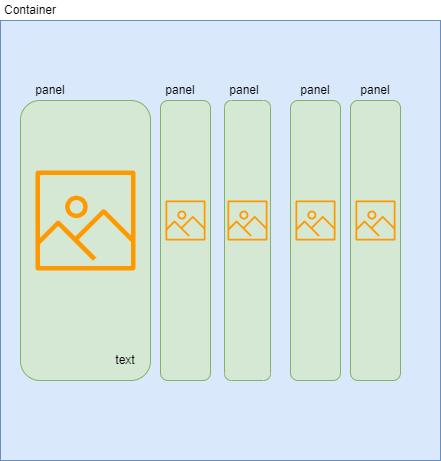

The diagram above was exported from draw.io. Its source (the exported page's mxGraphModel, read from the mxfile embedded in the PNG):
<mxGraphModel dx="1422" dy="721" grid="1" gridSize="10" guides="1" tooltips="1" connect="1" arrows="1" fold="1" page="1" pageScale="1" pageWidth="827" pageHeight="1169" math="0" shadow="0">
  <root>
    <mxCell id="0" />
    <mxCell id="1" parent="0" />
    <mxCell id="LOPM26ii9I57ebFgrOa5-2" value="" style="whiteSpace=wrap;html=1;aspect=fixed;fillColor=#dae8fc;strokeColor=#6c8ebf;" vertex="1" parent="1">
      <mxGeometry x="190" y="60" width="440" height="440" as="geometry" />
    </mxCell>
    <mxCell id="LOPM26ii9I57ebFgrOa5-3" value="Container" style="text;html=1;strokeColor=none;fillColor=none;align=center;verticalAlign=middle;whiteSpace=wrap;rounded=0;" vertex="1" parent="1">
      <mxGeometry x="200" y="40" width="40" height="20" as="geometry" />
    </mxCell>
    <mxCell id="LOPM26ii9I57ebFgrOa5-6" value="" style="rounded=1;whiteSpace=wrap;html=1;fillColor=#d5e8d4;strokeColor=#82b366;" vertex="1" parent="1">
      <mxGeometry x="210" y="140" width="130" height="280" as="geometry" />
    </mxCell>
    <mxCell id="LOPM26ii9I57ebFgrOa5-8" value="" style="rounded=1;whiteSpace=wrap;html=1;fillColor=#d5e8d4;strokeColor=#82b366;" vertex="1" parent="1">
      <mxGeometry x="350" y="140" width="50" height="280" as="geometry" />
    </mxCell>
    <mxCell id="LOPM26ii9I57ebFgrOa5-9" value="" style="rounded=1;whiteSpace=wrap;html=1;fillColor=#d5e8d4;strokeColor=#82b366;" vertex="1" parent="1">
      <mxGeometry x="414" y="140" width="46" height="280" as="geometry" />
    </mxCell>
    <mxCell id="LOPM26ii9I57ebFgrOa5-10" value="" style="rounded=1;whiteSpace=wrap;html=1;fillColor=#d5e8d4;strokeColor=#82b366;" vertex="1" parent="1">
      <mxGeometry x="480" y="140" width="50" height="280" as="geometry" />
    </mxCell>
    <mxCell id="LOPM26ii9I57ebFgrOa5-11" value="" style="rounded=1;whiteSpace=wrap;html=1;fillColor=#d5e8d4;strokeColor=#82b366;" vertex="1" parent="1">
      <mxGeometry x="540" y="140" width="50" height="280" as="geometry" />
    </mxCell>
    <mxCell id="LOPM26ii9I57ebFgrOa5-12" value="panel" style="text;html=1;strokeColor=none;fillColor=none;align=center;verticalAlign=middle;whiteSpace=wrap;rounded=0;" vertex="1" parent="1">
      <mxGeometry x="220" y="120" width="40" height="20" as="geometry" />
    </mxCell>
    <mxCell id="LOPM26ii9I57ebFgrOa5-13" value="panel" style="text;html=1;strokeColor=none;fillColor=none;align=center;verticalAlign=middle;whiteSpace=wrap;rounded=0;" vertex="1" parent="1">
      <mxGeometry x="350" y="120" width="40" height="20" as="geometry" />
    </mxCell>
    <mxCell id="LOPM26ii9I57ebFgrOa5-14" value="panel" style="text;html=1;strokeColor=none;fillColor=none;align=center;verticalAlign=middle;whiteSpace=wrap;rounded=0;" vertex="1" parent="1">
      <mxGeometry x="414" y="120" width="40" height="20" as="geometry" />
    </mxCell>
    <mxCell id="LOPM26ii9I57ebFgrOa5-15" value="panel" style="text;html=1;strokeColor=none;fillColor=none;align=center;verticalAlign=middle;whiteSpace=wrap;rounded=0;" vertex="1" parent="1">
      <mxGeometry x="485" y="120" width="40" height="20" as="geometry" />
    </mxCell>
    <mxCell id="LOPM26ii9I57ebFgrOa5-16" value="panel" style="text;html=1;strokeColor=none;fillColor=none;align=center;verticalAlign=middle;whiteSpace=wrap;rounded=0;" vertex="1" parent="1">
      <mxGeometry x="545" y="120" width="40" height="20" as="geometry" />
    </mxCell>
    <mxCell id="LOPM26ii9I57ebFgrOa5-17" value="" style="sketch=0;outlineConnect=0;fontColor=#232F3E;gradientColor=none;fillColor=#FF9900;strokeColor=none;dashed=0;verticalLabelPosition=bottom;verticalAlign=top;align=center;html=1;fontSize=12;fontStyle=0;aspect=fixed;pointerEvents=1;shape=mxgraph.aws4.container_registry_image;" vertex="1" parent="1">
      <mxGeometry x="225" y="210" width="100" height="100" as="geometry" />
    </mxCell>
    <mxCell id="LOPM26ii9I57ebFgrOa5-20" value="" style="sketch=0;outlineConnect=0;fontColor=#232F3E;gradientColor=none;fillColor=#FF9900;strokeColor=none;dashed=0;verticalLabelPosition=bottom;verticalAlign=top;align=center;html=1;fontSize=12;fontStyle=0;aspect=fixed;pointerEvents=1;shape=mxgraph.aws4.container_registry_image;" vertex="1" parent="1">
      <mxGeometry x="355" y="240" width="40" height="40" as="geometry" />
    </mxCell>
    <mxCell id="LOPM26ii9I57ebFgrOa5-21" value="" style="sketch=0;outlineConnect=0;fontColor=#232F3E;gradientColor=none;fillColor=#FF9900;strokeColor=none;dashed=0;verticalLabelPosition=bottom;verticalAlign=top;align=center;html=1;fontSize=12;fontStyle=0;aspect=fixed;pointerEvents=1;shape=mxgraph.aws4.container_registry_image;" vertex="1" parent="1">
      <mxGeometry x="417" y="240" width="40" height="40" as="geometry" />
    </mxCell>
    <mxCell id="LOPM26ii9I57ebFgrOa5-22" value="" style="sketch=0;outlineConnect=0;fontColor=#232F3E;gradientColor=none;fillColor=#FF9900;strokeColor=none;dashed=0;verticalLabelPosition=bottom;verticalAlign=top;align=center;html=1;fontSize=12;fontStyle=0;aspect=fixed;pointerEvents=1;shape=mxgraph.aws4.container_registry_image;" vertex="1" parent="1">
      <mxGeometry x="485" y="240" width="40" height="40" as="geometry" />
    </mxCell>
    <mxCell id="LOPM26ii9I57ebFgrOa5-23" value="" style="sketch=0;outlineConnect=0;fontColor=#232F3E;gradientColor=none;fillColor=#FF9900;strokeColor=none;dashed=0;verticalLabelPosition=bottom;verticalAlign=top;align=center;html=1;fontSize=12;fontStyle=0;aspect=fixed;pointerEvents=1;shape=mxgraph.aws4.container_registry_image;" vertex="1" parent="1">
      <mxGeometry x="545" y="240" width="40" height="40" as="geometry" />
    </mxCell>
    <mxCell id="LOPM26ii9I57ebFgrOa5-24" value="text" style="text;html=1;strokeColor=none;fillColor=none;align=center;verticalAlign=middle;whiteSpace=wrap;rounded=0;" vertex="1" parent="1">
      <mxGeometry x="280" y="390" width="70" height="20" as="geometry" />
    </mxCell>
  </root>
</mxGraphModel>